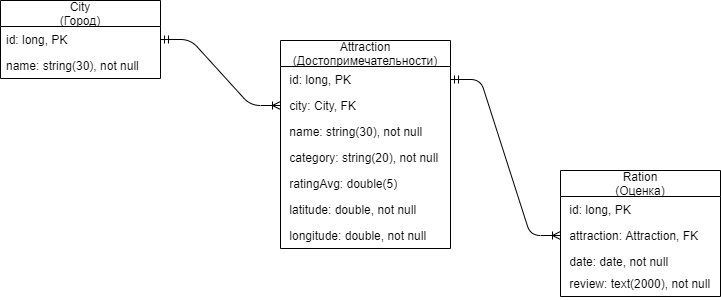

The diagram above was exported from draw.io. Its source (the exported page's mxGraphModel, read from the mxfile embedded in the PNG):
<mxGraphModel dx="997" dy="588" grid="1" gridSize="10" guides="1" tooltips="1" connect="1" arrows="1" fold="1" page="1" pageScale="1" pageWidth="827" pageHeight="1169" math="0" shadow="0">
  <root>
    <mxCell id="0" />
    <mxCell id="1" parent="0" />
    <mxCell id="L6846d-J9MXVt16xGF3g-19" value="Attraction&#10;(Достопримечательности)" style="swimlane;fontStyle=0;childLayout=stackLayout;horizontal=1;startSize=26;fillColor=none;horizontalStack=0;resizeParent=1;resizeParentMax=0;resizeLast=0;collapsible=1;marginBottom=0;" vertex="1" parent="1">
      <mxGeometry x="310" y="180" width="170" height="208" as="geometry" />
    </mxCell>
    <mxCell id="L6846d-J9MXVt16xGF3g-20" value=" id: long, PK" style="text;strokeColor=none;fillColor=none;align=left;verticalAlign=top;spacingLeft=4;spacingRight=4;overflow=hidden;rotatable=0;points=[[0,0.5],[1,0.5]];portConstraint=eastwest;" vertex="1" parent="L6846d-J9MXVt16xGF3g-19">
      <mxGeometry y="26" width="170" height="26" as="geometry" />
    </mxCell>
    <mxCell id="L6846d-J9MXVt16xGF3g-21" value=" city: City, FK" style="text;strokeColor=none;fillColor=none;align=left;verticalAlign=top;spacingLeft=4;spacingRight=4;overflow=hidden;rotatable=0;points=[[0,0.5],[1,0.5]];portConstraint=eastwest;" vertex="1" parent="L6846d-J9MXVt16xGF3g-19">
      <mxGeometry y="52" width="170" height="26" as="geometry" />
    </mxCell>
    <mxCell id="L6846d-J9MXVt16xGF3g-23" value=" name: string(30), not null " style="text;strokeColor=none;fillColor=none;align=left;verticalAlign=top;spacingLeft=4;spacingRight=4;overflow=hidden;rotatable=0;points=[[0,0.5],[1,0.5]];portConstraint=eastwest;" vertex="1" parent="L6846d-J9MXVt16xGF3g-19">
      <mxGeometry y="78" width="170" height="26" as="geometry" />
    </mxCell>
    <mxCell id="L6846d-J9MXVt16xGF3g-22" value=" category: string(20), not null" style="text;strokeColor=none;fillColor=none;align=left;verticalAlign=top;spacingLeft=4;spacingRight=4;overflow=hidden;rotatable=0;points=[[0,0.5],[1,0.5]];portConstraint=eastwest;" vertex="1" parent="L6846d-J9MXVt16xGF3g-19">
      <mxGeometry y="104" width="170" height="26" as="geometry" />
    </mxCell>
    <mxCell id="L6846d-J9MXVt16xGF3g-27" value=" ratingAvg: double(5)" style="text;strokeColor=none;fillColor=none;align=left;verticalAlign=top;spacingLeft=4;spacingRight=4;overflow=hidden;rotatable=0;points=[[0,0.5],[1,0.5]];portConstraint=eastwest;" vertex="1" parent="L6846d-J9MXVt16xGF3g-19">
      <mxGeometry y="130" width="170" height="26" as="geometry" />
    </mxCell>
    <mxCell id="L6846d-J9MXVt16xGF3g-28" value=" latitude: double, not null" style="text;strokeColor=none;fillColor=none;align=left;verticalAlign=top;spacingLeft=4;spacingRight=4;overflow=hidden;rotatable=0;points=[[0,0.5],[1,0.5]];portConstraint=eastwest;" vertex="1" parent="L6846d-J9MXVt16xGF3g-19">
      <mxGeometry y="156" width="170" height="26" as="geometry" />
    </mxCell>
    <mxCell id="L6846d-J9MXVt16xGF3g-24" value=" longitude: double, not null" style="text;strokeColor=none;fillColor=none;align=left;verticalAlign=top;spacingLeft=4;spacingRight=4;overflow=hidden;rotatable=0;points=[[0,0.5],[1,0.5]];portConstraint=eastwest;" vertex="1" parent="L6846d-J9MXVt16xGF3g-19">
      <mxGeometry y="182" width="170" height="26" as="geometry" />
    </mxCell>
    <mxCell id="L6846d-J9MXVt16xGF3g-29" value="Ration&#10;(Оценка)" style="swimlane;fontStyle=0;childLayout=stackLayout;horizontal=1;startSize=26;fillColor=none;horizontalStack=0;resizeParent=1;resizeParentMax=0;resizeLast=0;collapsible=1;marginBottom=0;" vertex="1" parent="1">
      <mxGeometry x="590" y="310" width="160" height="126" as="geometry" />
    </mxCell>
    <mxCell id="L6846d-J9MXVt16xGF3g-30" value=" id: long, PK" style="text;strokeColor=none;fillColor=none;align=left;verticalAlign=top;spacingLeft=4;spacingRight=4;overflow=hidden;rotatable=0;points=[[0,0.5],[1,0.5]];portConstraint=eastwest;" vertex="1" parent="L6846d-J9MXVt16xGF3g-29">
      <mxGeometry y="26" width="160" height="26" as="geometry" />
    </mxCell>
    <mxCell id="L6846d-J9MXVt16xGF3g-31" value=" attraction: Attraction, FK" style="text;strokeColor=none;fillColor=none;align=left;verticalAlign=top;spacingLeft=4;spacingRight=4;overflow=hidden;rotatable=0;points=[[0,0.5],[1,0.5]];portConstraint=eastwest;" vertex="1" parent="L6846d-J9MXVt16xGF3g-29">
      <mxGeometry y="52" width="160" height="26" as="geometry" />
    </mxCell>
    <mxCell id="L6846d-J9MXVt16xGF3g-33" value=" date: date, not null" style="text;strokeColor=none;fillColor=none;align=left;verticalAlign=top;spacingLeft=4;spacingRight=4;overflow=hidden;rotatable=0;points=[[0,0.5],[1,0.5]];portConstraint=eastwest;" vertex="1" parent="L6846d-J9MXVt16xGF3g-29">
      <mxGeometry y="78" width="160" height="22" as="geometry" />
    </mxCell>
    <mxCell id="L6846d-J9MXVt16xGF3g-32" value=" review: text(2000), not null" style="text;strokeColor=none;fillColor=none;align=left;verticalAlign=top;spacingLeft=4;spacingRight=4;overflow=hidden;rotatable=0;points=[[0,0.5],[1,0.5]];portConstraint=eastwest;" vertex="1" parent="L6846d-J9MXVt16xGF3g-29">
      <mxGeometry y="100" width="160" height="26" as="geometry" />
    </mxCell>
    <mxCell id="L6846d-J9MXVt16xGF3g-34" value="City&#10;(Город)" style="swimlane;fontStyle=0;childLayout=stackLayout;horizontal=1;startSize=26;fillColor=none;horizontalStack=0;resizeParent=1;resizeParentMax=0;resizeLast=0;collapsible=1;marginBottom=0;" vertex="1" parent="1">
      <mxGeometry x="30" y="140" width="160" height="78" as="geometry" />
    </mxCell>
    <mxCell id="L6846d-J9MXVt16xGF3g-35" value="id: long, PK" style="text;strokeColor=none;fillColor=none;align=left;verticalAlign=top;spacingLeft=4;spacingRight=4;overflow=hidden;rotatable=0;points=[[0,0.5],[1,0.5]];portConstraint=eastwest;" vertex="1" parent="L6846d-J9MXVt16xGF3g-34">
      <mxGeometry y="26" width="160" height="26" as="geometry" />
    </mxCell>
    <mxCell id="L6846d-J9MXVt16xGF3g-36" value="name: string(30), not null" style="text;strokeColor=none;fillColor=none;align=left;verticalAlign=top;spacingLeft=4;spacingRight=4;overflow=hidden;rotatable=0;points=[[0,0.5],[1,0.5]];portConstraint=eastwest;" vertex="1" parent="L6846d-J9MXVt16xGF3g-34">
      <mxGeometry y="52" width="160" height="26" as="geometry" />
    </mxCell>
    <mxCell id="L6846d-J9MXVt16xGF3g-42" value="" style="edgeStyle=entityRelationEdgeStyle;fontSize=12;html=1;endArrow=ERoneToMany;startArrow=ERmandOne;exitX=1;exitY=0.5;exitDx=0;exitDy=0;entryX=0;entryY=0.5;entryDx=0;entryDy=0;" edge="1" parent="1" source="L6846d-J9MXVt16xGF3g-20" target="L6846d-J9MXVt16xGF3g-31">
      <mxGeometry width="100" height="100" relative="1" as="geometry">
        <mxPoint x="580" y="310" as="sourcePoint" />
        <mxPoint x="680" y="210" as="targetPoint" />
      </mxGeometry>
    </mxCell>
    <mxCell id="L6846d-J9MXVt16xGF3g-43" value="" style="edgeStyle=entityRelationEdgeStyle;fontSize=12;html=1;endArrow=ERoneToMany;startArrow=ERmandOne;exitX=1;exitY=0.5;exitDx=0;exitDy=0;entryX=0;entryY=0.5;entryDx=0;entryDy=0;" edge="1" parent="1" source="L6846d-J9MXVt16xGF3g-35" target="L6846d-J9MXVt16xGF3g-21">
      <mxGeometry width="100" height="100" relative="1" as="geometry">
        <mxPoint x="240" y="150" as="sourcePoint" />
        <mxPoint x="290" y="120" as="targetPoint" />
      </mxGeometry>
    </mxCell>
  </root>
</mxGraphModel>